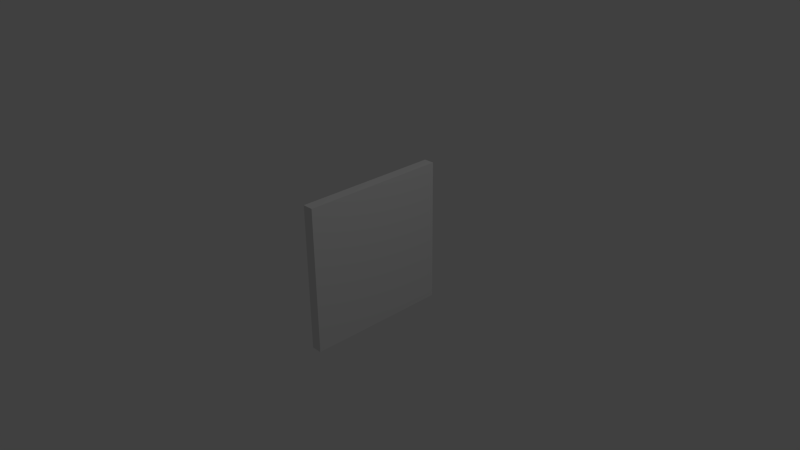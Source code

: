 # Source: floppy.blend  (saved by Blender 2.72.0; exported with 4.5.12 LTS)
import bpy
from mathutils import Matrix  # noqa: F401  (used for matrix-valued properties, if any)

bpy.ops.wm.read_factory_settings(use_empty=True)
scene = bpy.context.scene
scene.name = 'Scene'

# ---- collections
col_collection_1 = bpy.data.collections.new('Collection 1'); scene.collection.children.link(col_collection_1)

# ---- materials (node trees are filled in below, after node groups)
mat_material = bpy.data.materials.new('Material')
mat_material.alpha_threshold = 0.0
mat_material.use_transparent_shadow = False
mat_material.roughness = 0.5
mat_material.line_color = (0.0, 0.0, 0.0, 1.0)

# ---- material node trees

# ---- world
world_world = bpy.data.worlds.new('World'); scene.world = world_world
world_world.color = (0.05088, 0.05088, 0.05088)
world_world.use_sun_shadow = False
world_world.sun_shadow_jitter_overblur = 0.0
world_world.cycles.sampling_method = 'MANUAL'
world_world.cycles.sample_map_resolution = 256

# ---- cameras
cam_camera = bpy.data.cameras.new('Camera')
cam_camera.clip_end = 100.0
cam_camera.lens = 35.0
cam_camera.sensor_width = 32.0
cam_camera.sensor_height = 18.0
cam_camera.ortho_scale = 7.314
cam_camera.dof.focus_distance = 0.0
cam_camera.dof.aperture_fstop = 128.0

# ---- lights
light_lamp = bpy.data.lights.new('Lamp', 'POINT')
light_lamp.transmission_factor = 0.0
light_lamp.cutoff_distance = 30.0
light_lamp.energy = 100.0
light_lamp.shadow_buffer_clip_start = 1.001
light_lamp.shadow_soft_size = 0.1
light_lamp.shadow_maximum_resolution = 0.006
light_lamp.use_absolute_resolution = True
light_lamp.cycles.use_multiple_importance_sampling = False

# ---- meshes
me_cube = bpy.data.meshes.new('Cube')
me_cube.from_pydata([(1.0, 1.0, -1.0), (1.0, -1.0, -1.0), (-1.0, -1.0, -1.0), (-1.0, 1.0, -1.0), (1.0, 1.0, 1.0), (1.0, -1.0, 1.0), (-1.0, -1.0, 1.0), (-1.0, 1.0, 1.0)], [], [(0, 1, 2, 3), (4, 7, 6, 5), (0, 4, 5, 1), (1, 5, 6, 2), (2, 6, 7, 3), (4, 0, 3, 7)])
_uv = me_cube.uv_layers.new(name='UVMap')
_uv.uv.foreach_set('vector', [0.0, 0.0, 1.0, 0.0, 1.0, 1.0, 0.0, 1.0, 0.0, 0.0, 1.0, 0.0, 1.0, 1.0, 0.0, 1.0, 0.0, 0.0, 1.0, 0.0, 1.0, 1.0, 0.0, 1.0, 0.0, 0.0, 1.0, 0.0, 1.0, 1.0, 0.0, 1.0, 0.0, 0.0, 1.0, 0.0, 1.0, 1.0, 0.0, 1.0, 0.0, 0.0, 1.0, 0.0, 1.0, 1.0, 0.0, 1.0])
me_cube.materials.append(mat_material)
me_cube.use_remesh_preserve_volume = False
me_cube.use_remesh_preserve_attributes = False
me_cube.use_mirror_vertex_groups = False
me_cube.update()

# ---- objects
ob_cube = bpy.data.objects.new('Cube', me_cube)
ob_lamp = bpy.data.objects.new('Lamp', light_lamp)
ob_camera = bpy.data.objects.new('Camera', cam_camera)

# ---- transforms, parenting, visibility, modifiers, constraints
ob_cube.location = (0.0, 0.0, 0.0)
ob_cube.scale = (0.07282, 1.0, 1.0)
ob_cube.lock_rotations_4d = False
ob_cube.empty_display_type = 'ARROWS'
ob_cube.lineart.crease_threshold = 0.0
ob_lamp.location = (4.076, 1.005, 5.904)
ob_lamp.rotation_euler = (0.6503, 0.05522, 1.866)
ob_lamp.lock_rotations_4d = False
ob_lamp.empty_display_type = 'ARROWS'
ob_lamp.color = (0.0, 0.0, 0.0, 0.0)
ob_lamp.lineart.crease_threshold = 0.0
ob_camera.location = (7.481, -6.508, 5.344)
ob_camera.rotation_euler = (1.109, 0.01082, 0.8149)
ob_camera.lock_rotations_4d = False
ob_camera.empty_display_type = 'ARROWS'
ob_camera.color = (0.0, 0.0, 0.0, 0.0)
ob_camera.display_type = 'WIRE'
ob_camera.lineart.crease_threshold = 0.0

# ---- collection membership
col_collection_1.objects.link(ob_cube)
col_collection_1.objects.link(ob_lamp)
col_collection_1.objects.link(ob_camera)

# ---- scene / render settings (as saved in the file)
scene.camera = ob_camera
scene.frame_start = 1; scene.frame_end = 250; scene.frame_set(1)
scene.render.engine = 'BLENDER_EEVEE_NEXT'
scene.render.resolution_percentage = 50
scene.render.dither_intensity = 0.0
scene.cycles.use_denoising = False
scene.cycles.samples = 10
scene.cycles.sampling_pattern = 'TABULATED_SOBOL'
scene.cycles.light_sampling_threshold = 0.0
scene.cycles.use_adaptive_sampling = False
scene.cycles.use_light_tree = False
scene.cycles.blur_glossy = 0.0
scene.cycles.pixel_filter_type = 'GAUSSIAN'
scene.cycles.sample_clamp_indirect = 0.0
scene.view_settings.view_transform = 'Standard'
bpy.context.view_layer.update()
